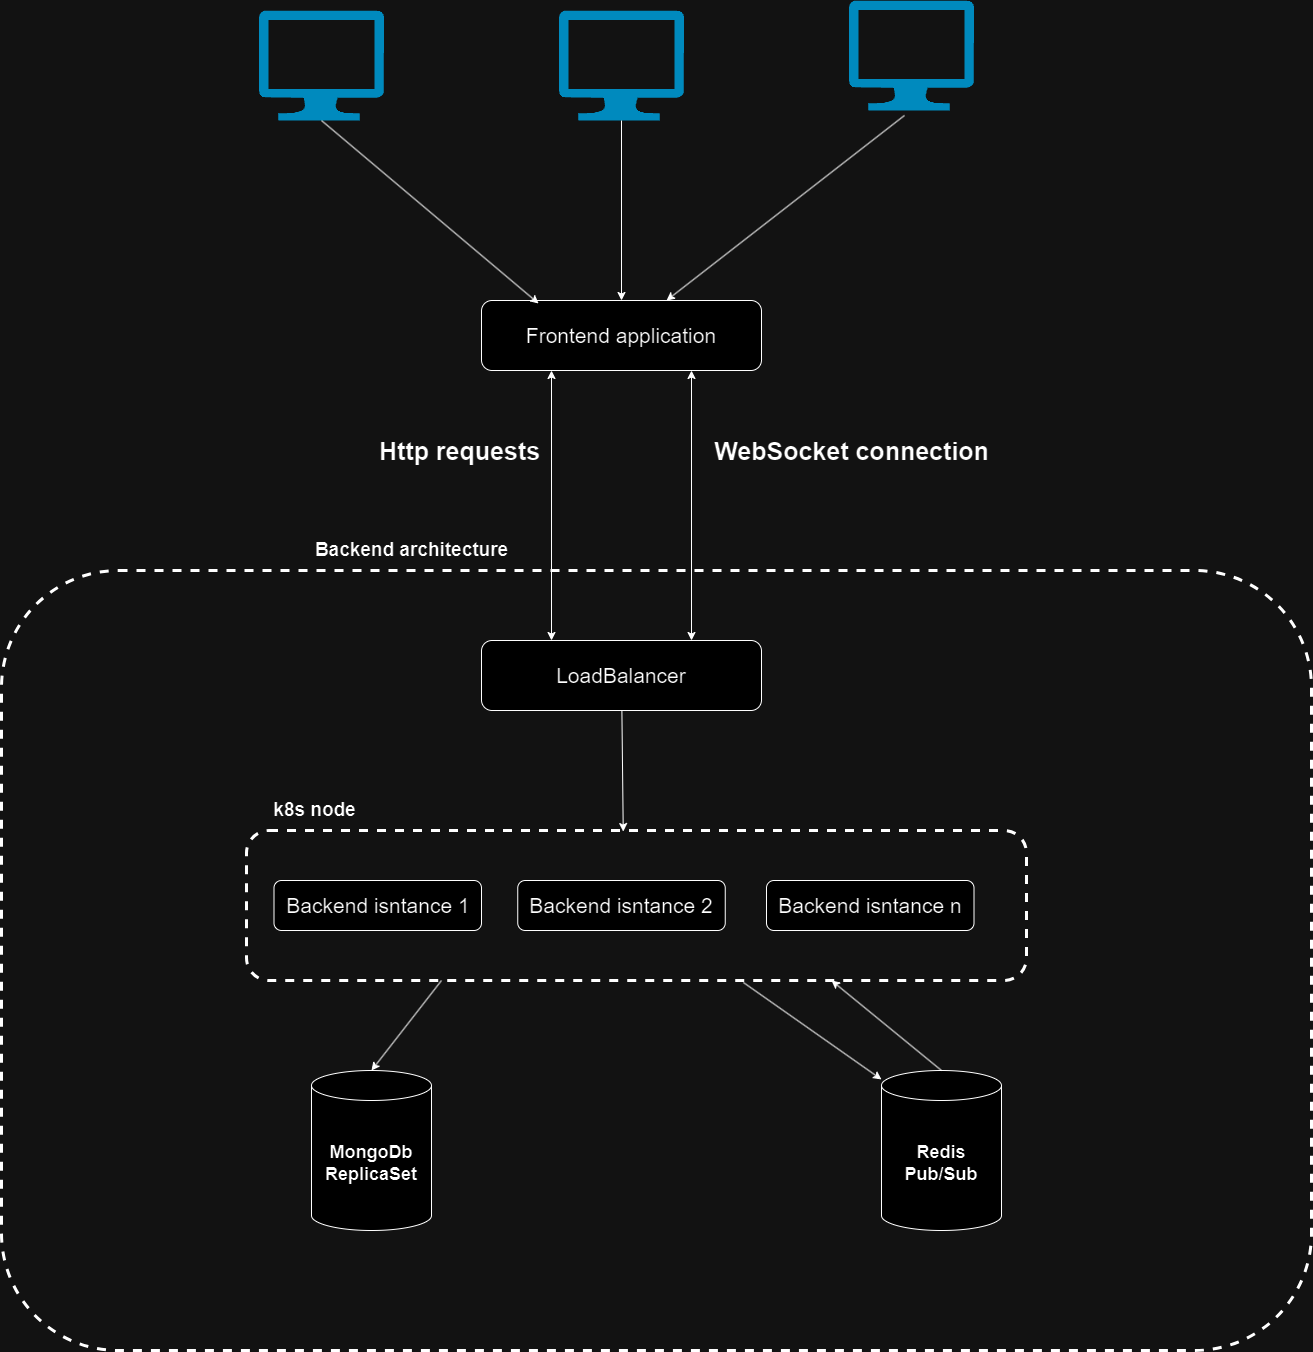

The diagram above was exported from draw.io. Its source (the exported page's mxGraphModel, read from the mxfile embedded in the PNG):
<mxGraphModel dx="3804" dy="1098" grid="1" gridSize="10" guides="1" tooltips="1" connect="1" arrows="1" fold="1" page="1" pageScale="1" pageWidth="850" pageHeight="1100" math="0" shadow="0">
  <root>
    <mxCell id="0" />
    <mxCell id="1" parent="0" />
    <mxCell id="xgIHe0mshqJdsH0BF-9Y-7" value="" style="rounded=1;whiteSpace=wrap;html=1;dashed=1;fillColor=none;strokeWidth=3;" parent="1" vertex="1">
      <mxGeometry x="-210" y="910" width="1310" height="780" as="geometry" />
    </mxCell>
    <mxCell id="xgIHe0mshqJdsH0BF-9Y-8" value="" style="verticalLabelPosition=bottom;html=1;verticalAlign=top;align=center;strokeColor=none;fillColor=#00BEF2;shape=mxgraph.azure.computer;pointerEvents=1;" parent="1" vertex="1">
      <mxGeometry x="347.5" y="350" width="125" height="110" as="geometry" />
    </mxCell>
    <mxCell id="xgIHe0mshqJdsH0BF-9Y-12" value="&lt;font style=&quot;font-size: 21px;&quot;&gt;&lt;font style=&quot;font-size: 21px;&quot;&gt;Frontend &lt;/font&gt;application&lt;/font&gt;" style="rounded=1;whiteSpace=wrap;html=1;strokeColor=#000000;" parent="1" vertex="1">
      <mxGeometry x="270" y="640" width="280" height="70" as="geometry" />
    </mxCell>
    <mxCell id="xgIHe0mshqJdsH0BF-9Y-14" value="" style="verticalLabelPosition=bottom;html=1;verticalAlign=top;align=center;strokeColor=none;fillColor=#00BEF2;shape=mxgraph.azure.computer;pointerEvents=1;" parent="1" vertex="1">
      <mxGeometry x="47.5" y="350" width="125" height="110" as="geometry" />
    </mxCell>
    <mxCell id="xgIHe0mshqJdsH0BF-9Y-15" value="" style="verticalLabelPosition=bottom;html=1;verticalAlign=top;align=center;strokeColor=none;fillColor=#00BEF2;shape=mxgraph.azure.computer;pointerEvents=1;" parent="1" vertex="1">
      <mxGeometry x="637.5" y="340" width="125" height="110" as="geometry" />
    </mxCell>
    <mxCell id="xgIHe0mshqJdsH0BF-9Y-17" value="" style="endArrow=classic;html=1;rounded=0;exitX=0.444;exitY=1.045;exitDx=0;exitDy=0;exitPerimeter=0;" parent="1" source="xgIHe0mshqJdsH0BF-9Y-15" target="xgIHe0mshqJdsH0BF-9Y-12" edge="1">
      <mxGeometry width="50" height="50" relative="1" as="geometry">
        <mxPoint x="420" y="580" as="sourcePoint" />
        <mxPoint x="470" y="530" as="targetPoint" />
      </mxGeometry>
    </mxCell>
    <mxCell id="xgIHe0mshqJdsH0BF-9Y-18" value="" style="endArrow=classic;html=1;rounded=0;entryX=0.204;entryY=0.043;entryDx=0;entryDy=0;entryPerimeter=0;exitX=0.5;exitY=1;exitDx=0;exitDy=0;exitPerimeter=0;" parent="1" source="xgIHe0mshqJdsH0BF-9Y-14" target="xgIHe0mshqJdsH0BF-9Y-12" edge="1">
      <mxGeometry width="50" height="50" relative="1" as="geometry">
        <mxPoint x="420" y="580" as="sourcePoint" />
        <mxPoint x="470" y="530" as="targetPoint" />
      </mxGeometry>
    </mxCell>
    <mxCell id="xgIHe0mshqJdsH0BF-9Y-19" value="" style="endArrow=classic;html=1;rounded=0;entryX=0.5;entryY=0;entryDx=0;entryDy=0;exitX=0.5;exitY=1;exitDx=0;exitDy=0;exitPerimeter=0;" parent="1" source="xgIHe0mshqJdsH0BF-9Y-8" target="xgIHe0mshqJdsH0BF-9Y-12" edge="1">
      <mxGeometry width="50" height="50" relative="1" as="geometry">
        <mxPoint x="420" y="580" as="sourcePoint" />
        <mxPoint x="470" y="530" as="targetPoint" />
      </mxGeometry>
    </mxCell>
    <mxCell id="xgIHe0mshqJdsH0BF-9Y-20" value="&lt;font style=&quot;font-size: 19px;&quot;&gt;&lt;b&gt;Backend architecture&lt;/b&gt;&lt;/font&gt;" style="text;html=1;align=center;verticalAlign=middle;resizable=0;points=[];autosize=1;strokeColor=none;fillColor=none;" parent="1" vertex="1">
      <mxGeometry x="90" y="870" width="220" height="40" as="geometry" />
    </mxCell>
    <mxCell id="xgIHe0mshqJdsH0BF-9Y-22" value="&lt;span style=&quot;font-size: 21px;&quot;&gt;LoadBalancer&lt;br&gt;&lt;/span&gt;" style="rounded=1;whiteSpace=wrap;html=1;strokeColor=#000000;" parent="1" vertex="1">
      <mxGeometry x="270" y="980" width="280" height="70" as="geometry" />
    </mxCell>
    <mxCell id="xgIHe0mshqJdsH0BF-9Y-23" value="&lt;font size=&quot;1&quot; style=&quot;&quot;&gt;&lt;b style=&quot;font-size: 25px;&quot;&gt;Http requests&lt;/b&gt;&lt;/font&gt;" style="text;html=1;align=center;verticalAlign=middle;resizable=0;points=[];autosize=1;strokeColor=none;fillColor=none;" parent="1" vertex="1">
      <mxGeometry x="157.5" y="770" width="180" height="40" as="geometry" />
    </mxCell>
    <mxCell id="xgIHe0mshqJdsH0BF-9Y-24" value="&lt;font style=&quot;font-size: 18px;&quot;&gt;&lt;b&gt;MongoDb&lt;br&gt;ReplicaSet&lt;br&gt;&lt;/b&gt;&lt;/font&gt;" style="shape=cylinder3;whiteSpace=wrap;html=1;boundedLbl=1;backgroundOutline=1;size=15;" parent="1" vertex="1">
      <mxGeometry x="100" y="1410" width="120" height="160" as="geometry" />
    </mxCell>
    <mxCell id="xgIHe0mshqJdsH0BF-9Y-28" value="&lt;span style=&quot;font-size: 21px;&quot;&gt;Backend isntance n&lt;/span&gt;" style="rounded=1;whiteSpace=wrap;html=1;strokeColor=#000000;" parent="1" vertex="1">
      <mxGeometry x="555" y="1220" width="207.5" height="50" as="geometry" />
    </mxCell>
    <mxCell id="xgIHe0mshqJdsH0BF-9Y-29" value="&lt;span style=&quot;font-size: 21px;&quot;&gt;Backend isntance 2&lt;/span&gt;" style="rounded=1;whiteSpace=wrap;html=1;strokeColor=#000000;" parent="1" vertex="1">
      <mxGeometry x="306.25" y="1220" width="207.5" height="50" as="geometry" />
    </mxCell>
    <mxCell id="xgIHe0mshqJdsH0BF-9Y-30" value="&lt;span style=&quot;font-size: 21px;&quot;&gt;Backend isntance 1&lt;/span&gt;" style="rounded=1;whiteSpace=wrap;html=1;strokeColor=#000000;" parent="1" vertex="1">
      <mxGeometry x="62.5" y="1220" width="207.5" height="50" as="geometry" />
    </mxCell>
    <mxCell id="mULNhd4uEAzXTM36DbOk-9" value="" style="endArrow=classic;startArrow=classic;html=1;rounded=0;entryX=0.25;entryY=1;entryDx=0;entryDy=0;exitX=0.25;exitY=0;exitDx=0;exitDy=0;" edge="1" parent="1" source="xgIHe0mshqJdsH0BF-9Y-22" target="xgIHe0mshqJdsH0BF-9Y-12">
      <mxGeometry width="50" height="50" relative="1" as="geometry">
        <mxPoint x="570" y="1210" as="sourcePoint" />
        <mxPoint x="620" y="1160" as="targetPoint" />
        <Array as="points" />
      </mxGeometry>
    </mxCell>
    <mxCell id="mULNhd4uEAzXTM36DbOk-10" value="&lt;font style=&quot;font-size: 18px;&quot;&gt;&lt;b&gt;Redis Pub/Sub&lt;br&gt;&lt;/b&gt;&lt;/font&gt;" style="shape=cylinder3;whiteSpace=wrap;html=1;boundedLbl=1;backgroundOutline=1;size=15;" vertex="1" parent="1">
      <mxGeometry x="670" y="1410" width="120" height="160" as="geometry" />
    </mxCell>
    <mxCell id="mULNhd4uEAzXTM36DbOk-15" value="" style="rounded=1;whiteSpace=wrap;html=1;dashed=1;fillColor=none;strokeWidth=3;" vertex="1" parent="1">
      <mxGeometry x="35" y="1170" width="780" height="150" as="geometry" />
    </mxCell>
    <mxCell id="mULNhd4uEAzXTM36DbOk-16" value="" style="endArrow=classic;html=1;rounded=0;entryX=0.483;entryY=0.007;entryDx=0;entryDy=0;entryPerimeter=0;" edge="1" parent="1" source="xgIHe0mshqJdsH0BF-9Y-22" target="mULNhd4uEAzXTM36DbOk-15">
      <mxGeometry width="50" height="50" relative="1" as="geometry">
        <mxPoint x="570" y="1190" as="sourcePoint" />
        <mxPoint x="620" y="1140" as="targetPoint" />
      </mxGeometry>
    </mxCell>
    <mxCell id="mULNhd4uEAzXTM36DbOk-17" value="" style="endArrow=classic;html=1;rounded=0;exitX=0.25;exitY=1;exitDx=0;exitDy=0;entryX=0.5;entryY=0;entryDx=0;entryDy=0;entryPerimeter=0;" edge="1" parent="1" source="mULNhd4uEAzXTM36DbOk-15" target="xgIHe0mshqJdsH0BF-9Y-24">
      <mxGeometry width="50" height="50" relative="1" as="geometry">
        <mxPoint x="570" y="1190" as="sourcePoint" />
        <mxPoint x="620" y="1140" as="targetPoint" />
      </mxGeometry>
    </mxCell>
    <mxCell id="mULNhd4uEAzXTM36DbOk-18" value="&lt;font style=&quot;font-size: 19px;&quot;&gt;&lt;b&gt;k8s node&lt;/b&gt;&lt;/font&gt;" style="text;html=1;align=center;verticalAlign=middle;resizable=0;points=[];autosize=1;strokeColor=none;fillColor=none;" vertex="1" parent="1">
      <mxGeometry x="47.5" y="1130" width="110" height="40" as="geometry" />
    </mxCell>
    <mxCell id="mULNhd4uEAzXTM36DbOk-22" value="" style="endArrow=classic;html=1;rounded=0;entryX=0;entryY=0.056;entryDx=0;entryDy=0;entryPerimeter=0;exitX=0.637;exitY=1.013;exitDx=0;exitDy=0;exitPerimeter=0;" edge="1" parent="1" source="mULNhd4uEAzXTM36DbOk-15" target="mULNhd4uEAzXTM36DbOk-10">
      <mxGeometry width="50" height="50" relative="1" as="geometry">
        <mxPoint x="570" y="1190" as="sourcePoint" />
        <mxPoint x="620" y="1140" as="targetPoint" />
      </mxGeometry>
    </mxCell>
    <mxCell id="mULNhd4uEAzXTM36DbOk-23" value="" style="endArrow=classic;html=1;rounded=0;entryX=0.75;entryY=1;entryDx=0;entryDy=0;exitX=0.5;exitY=0;exitDx=0;exitDy=0;exitPerimeter=0;" edge="1" parent="1" source="mULNhd4uEAzXTM36DbOk-10" target="mULNhd4uEAzXTM36DbOk-15">
      <mxGeometry width="50" height="50" relative="1" as="geometry">
        <mxPoint x="570" y="1190" as="sourcePoint" />
        <mxPoint x="620" y="1140" as="targetPoint" />
      </mxGeometry>
    </mxCell>
    <mxCell id="mULNhd4uEAzXTM36DbOk-24" value="&lt;font size=&quot;1&quot; style=&quot;&quot;&gt;&lt;b style=&quot;font-size: 25px;&quot;&gt;WebSocket connection&lt;/b&gt;&lt;/font&gt;" style="text;html=1;align=center;verticalAlign=middle;resizable=0;points=[];autosize=1;strokeColor=none;fillColor=none;" vertex="1" parent="1">
      <mxGeometry x="490" y="770" width="300" height="40" as="geometry" />
    </mxCell>
    <mxCell id="mULNhd4uEAzXTM36DbOk-25" value="" style="endArrow=classic;startArrow=classic;html=1;rounded=0;entryX=0.75;entryY=1;entryDx=0;entryDy=0;exitX=0.75;exitY=0;exitDx=0;exitDy=0;" edge="1" parent="1" source="xgIHe0mshqJdsH0BF-9Y-22" target="xgIHe0mshqJdsH0BF-9Y-12">
      <mxGeometry width="50" height="50" relative="1" as="geometry">
        <mxPoint x="350" y="990" as="sourcePoint" />
        <mxPoint x="350" y="720" as="targetPoint" />
        <Array as="points" />
      </mxGeometry>
    </mxCell>
  </root>
</mxGraphModel>